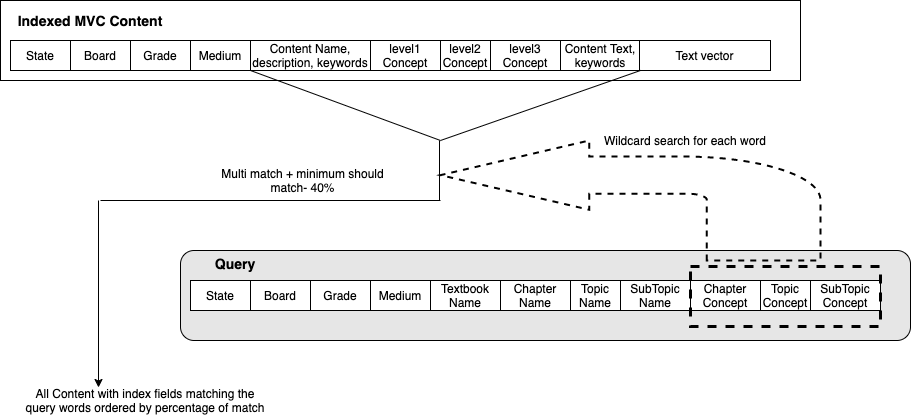

The diagram above was exported from draw.io. Its source (the exported page's mxGraphModel, read from the mxfile embedded in the PNG):
<mxGraphModel dx="1020" dy="552" grid="1" gridSize="10" guides="1" tooltips="1" connect="1" arrows="1" fold="1" page="1" pageScale="1" pageWidth="827" pageHeight="1169" math="0" shadow="0">
  <root>
    <mxCell id="YVvyCFA0TQYxCNV4Rcr9-0" />
    <mxCell id="YVvyCFA0TQYxCNV4Rcr9-1" parent="YVvyCFA0TQYxCNV4Rcr9-0" />
    <mxCell id="ARVh_EdpzUQVG4OKjFdx-1" value="" style="rounded=0;whiteSpace=wrap;html=1;" vertex="1" parent="YVvyCFA0TQYxCNV4Rcr9-1">
      <mxGeometry x="20" y="150" width="800" height="80" as="geometry" />
    </mxCell>
    <mxCell id="ARVh_EdpzUQVG4OKjFdx-12" value="State" style="rounded=0;whiteSpace=wrap;html=1;" vertex="1" parent="YVvyCFA0TQYxCNV4Rcr9-1">
      <mxGeometry x="30" y="190" width="60" height="30" as="geometry" />
    </mxCell>
    <mxCell id="ARVh_EdpzUQVG4OKjFdx-13" value="Board" style="rounded=0;whiteSpace=wrap;html=1;" vertex="1" parent="YVvyCFA0TQYxCNV4Rcr9-1">
      <mxGeometry x="90" y="190" width="60" height="30" as="geometry" />
    </mxCell>
    <mxCell id="ARVh_EdpzUQVG4OKjFdx-14" value="Grade" style="rounded=0;whiteSpace=wrap;html=1;" vertex="1" parent="YVvyCFA0TQYxCNV4Rcr9-1">
      <mxGeometry x="150" y="190" width="60" height="30" as="geometry" />
    </mxCell>
    <mxCell id="ARVh_EdpzUQVG4OKjFdx-15" value="Medium" style="rounded=0;whiteSpace=wrap;html=1;" vertex="1" parent="YVvyCFA0TQYxCNV4Rcr9-1">
      <mxGeometry x="210" y="190" width="60" height="30" as="geometry" />
    </mxCell>
    <mxCell id="ARVh_EdpzUQVG4OKjFdx-16" value="Content Name, description, keywords" style="rounded=0;whiteSpace=wrap;html=1;" vertex="1" parent="YVvyCFA0TQYxCNV4Rcr9-1">
      <mxGeometry x="270" y="190" width="120" height="30" as="geometry" />
    </mxCell>
    <mxCell id="ARVh_EdpzUQVG4OKjFdx-17" value="level1 Concept" style="rounded=0;whiteSpace=wrap;html=1;" vertex="1" parent="YVvyCFA0TQYxCNV4Rcr9-1">
      <mxGeometry x="390" y="190" width="70" height="30" as="geometry" />
    </mxCell>
    <mxCell id="ARVh_EdpzUQVG4OKjFdx-18" value="level2 Concept" style="rounded=0;whiteSpace=wrap;html=1;" vertex="1" parent="YVvyCFA0TQYxCNV4Rcr9-1">
      <mxGeometry x="460" y="190" width="50" height="30" as="geometry" />
    </mxCell>
    <mxCell id="ARVh_EdpzUQVG4OKjFdx-19" value="level3 Concept" style="rounded=0;whiteSpace=wrap;html=1;" vertex="1" parent="YVvyCFA0TQYxCNV4Rcr9-1">
      <mxGeometry x="510" y="190" width="70" height="30" as="geometry" />
    </mxCell>
    <mxCell id="ARVh_EdpzUQVG4OKjFdx-20" value="Content Text, keywords" style="rounded=0;whiteSpace=wrap;html=1;" vertex="1" parent="YVvyCFA0TQYxCNV4Rcr9-1">
      <mxGeometry x="580" y="190" width="80" height="30" as="geometry" />
    </mxCell>
    <mxCell id="ARVh_EdpzUQVG4OKjFdx-21" value="Text vector" style="rounded=0;whiteSpace=wrap;html=1;" vertex="1" parent="YVvyCFA0TQYxCNV4Rcr9-1">
      <mxGeometry x="659" y="190" width="131" height="30" as="geometry" />
    </mxCell>
    <mxCell id="ARVh_EdpzUQVG4OKjFdx-22" value="&lt;font style=&quot;font-size: 14px&quot;&gt;&lt;b&gt;Indexed MVC Content&lt;/b&gt;&lt;/font&gt;" style="text;html=1;strokeColor=none;fillColor=none;align=center;verticalAlign=middle;whiteSpace=wrap;rounded=0;" vertex="1" parent="YVvyCFA0TQYxCNV4Rcr9-1">
      <mxGeometry x="30" y="160" width="160" height="20" as="geometry" />
    </mxCell>
    <mxCell id="ARVh_EdpzUQVG4OKjFdx-27" value="All Content with index fields matching the query words ordered by percentage of match" style="text;html=1;strokeColor=none;fillColor=none;align=center;verticalAlign=middle;whiteSpace=wrap;rounded=0;" vertex="1" parent="YVvyCFA0TQYxCNV4Rcr9-1">
      <mxGeometry x="40" y="540" width="250" height="20" as="geometry" />
    </mxCell>
    <mxCell id="ARVh_EdpzUQVG4OKjFdx-30" value="" style="endArrow=none;html=1;entryX=0;entryY=1;entryDx=0;entryDy=0;" edge="1" parent="YVvyCFA0TQYxCNV4Rcr9-1" target="ARVh_EdpzUQVG4OKjFdx-16">
      <mxGeometry width="50" height="50" relative="1" as="geometry">
        <mxPoint x="460" y="290" as="sourcePoint" />
        <mxPoint x="270" y="240" as="targetPoint" />
      </mxGeometry>
    </mxCell>
    <mxCell id="ARVh_EdpzUQVG4OKjFdx-31" value="" style="endArrow=none;html=1;entryX=1;entryY=1;entryDx=0;entryDy=0;" edge="1" parent="YVvyCFA0TQYxCNV4Rcr9-1" target="ARVh_EdpzUQVG4OKjFdx-20">
      <mxGeometry width="50" height="50" relative="1" as="geometry">
        <mxPoint x="460" y="290" as="sourcePoint" />
        <mxPoint x="660" y="240" as="targetPoint" />
      </mxGeometry>
    </mxCell>
    <mxCell id="Cp8ZvokwL4xmQ2jQ90NY-6" value="" style="endArrow=none;html=1;" edge="1" parent="YVvyCFA0TQYxCNV4Rcr9-1">
      <mxGeometry width="50" height="50" relative="1" as="geometry">
        <mxPoint x="459" y="350" as="sourcePoint" />
        <mxPoint x="459" y="290" as="targetPoint" />
      </mxGeometry>
    </mxCell>
    <mxCell id="Cp8ZvokwL4xmQ2jQ90NY-7" value="" style="endArrow=none;html=1;" edge="1" parent="YVvyCFA0TQYxCNV4Rcr9-1">
      <mxGeometry width="50" height="50" relative="1" as="geometry">
        <mxPoint x="120" y="350" as="sourcePoint" />
        <mxPoint x="460" y="350" as="targetPoint" />
      </mxGeometry>
    </mxCell>
    <mxCell id="Cp8ZvokwL4xmQ2jQ90NY-10" value="" style="endArrow=classic;html=1;" edge="1" parent="YVvyCFA0TQYxCNV4Rcr9-1">
      <mxGeometry width="50" height="50" relative="1" as="geometry">
        <mxPoint x="118" y="350" as="sourcePoint" />
        <mxPoint x="118" y="537" as="targetPoint" />
      </mxGeometry>
    </mxCell>
    <mxCell id="C2m8bvmG-TyeXLbwSFZG-0" value="Multi match + minimum should match- 40%" style="text;html=1;strokeColor=none;fillColor=none;align=center;verticalAlign=middle;whiteSpace=wrap;rounded=0;" vertex="1" parent="YVvyCFA0TQYxCNV4Rcr9-1">
      <mxGeometry x="240" y="320" width="165" height="20" as="geometry" />
    </mxCell>
    <mxCell id="4NwW-knroyYtoW01O3HT-1" value="" style="group" vertex="1" connectable="0" parent="YVvyCFA0TQYxCNV4Rcr9-1">
      <mxGeometry x="200" y="400" width="730" height="90" as="geometry" />
    </mxCell>
    <mxCell id="ARVh_EdpzUQVG4OKjFdx-0" value="" style="rounded=1;whiteSpace=wrap;html=1;strokeWidth=1;fillColor=#E6E6E6;" vertex="1" parent="4NwW-knroyYtoW01O3HT-1">
      <mxGeometry width="730" height="90" as="geometry" />
    </mxCell>
    <mxCell id="ARVh_EdpzUQVG4OKjFdx-2" value="State" style="rounded=0;whiteSpace=wrap;html=1;" vertex="1" parent="4NwW-knroyYtoW01O3HT-1">
      <mxGeometry x="10" y="30" width="60" height="30" as="geometry" />
    </mxCell>
    <mxCell id="ARVh_EdpzUQVG4OKjFdx-3" value="Board" style="rounded=0;whiteSpace=wrap;html=1;" vertex="1" parent="4NwW-knroyYtoW01O3HT-1">
      <mxGeometry x="70" y="30" width="60" height="30" as="geometry" />
    </mxCell>
    <mxCell id="ARVh_EdpzUQVG4OKjFdx-4" value="Medium" style="rounded=0;whiteSpace=wrap;html=1;" vertex="1" parent="4NwW-knroyYtoW01O3HT-1">
      <mxGeometry x="190" y="30" width="60" height="30" as="geometry" />
    </mxCell>
    <mxCell id="ARVh_EdpzUQVG4OKjFdx-5" value="Textbook Name" style="rounded=0;whiteSpace=wrap;html=1;" vertex="1" parent="4NwW-knroyYtoW01O3HT-1">
      <mxGeometry x="250" y="30" width="70" height="30" as="geometry" />
    </mxCell>
    <mxCell id="ARVh_EdpzUQVG4OKjFdx-6" value="Chapter Name" style="rounded=0;whiteSpace=wrap;html=1;" vertex="1" parent="4NwW-knroyYtoW01O3HT-1">
      <mxGeometry x="320" y="30" width="70" height="30" as="geometry" />
    </mxCell>
    <mxCell id="ARVh_EdpzUQVG4OKjFdx-7" value="Topic Name" style="rounded=0;whiteSpace=wrap;html=1;" vertex="1" parent="4NwW-knroyYtoW01O3HT-1">
      <mxGeometry x="390" y="30" width="50" height="30" as="geometry" />
    </mxCell>
    <mxCell id="ARVh_EdpzUQVG4OKjFdx-8" value="SubTopic Name" style="rounded=0;whiteSpace=wrap;html=1;" vertex="1" parent="4NwW-knroyYtoW01O3HT-1">
      <mxGeometry x="440" y="30" width="70" height="30" as="geometry" />
    </mxCell>
    <mxCell id="ARVh_EdpzUQVG4OKjFdx-9" value="Chapter Concept" style="rounded=0;whiteSpace=wrap;html=1;" vertex="1" parent="4NwW-knroyYtoW01O3HT-1">
      <mxGeometry x="510" y="30" width="70" height="30" as="geometry" />
    </mxCell>
    <mxCell id="ARVh_EdpzUQVG4OKjFdx-10" value="Topic Concept" style="rounded=0;whiteSpace=wrap;html=1;" vertex="1" parent="4NwW-knroyYtoW01O3HT-1">
      <mxGeometry x="580" y="30" width="50" height="30" as="geometry" />
    </mxCell>
    <mxCell id="ARVh_EdpzUQVG4OKjFdx-11" value="SubTopic Concept" style="rounded=0;whiteSpace=wrap;html=1;" vertex="1" parent="4NwW-knroyYtoW01O3HT-1">
      <mxGeometry x="630" y="30" width="70" height="30" as="geometry" />
    </mxCell>
    <mxCell id="ARVh_EdpzUQVG4OKjFdx-25" value="&lt;font style=&quot;font-size: 14px&quot;&gt;&lt;b&gt;Query&lt;/b&gt;&lt;/font&gt;" style="text;html=1;strokeColor=none;fillColor=none;align=center;verticalAlign=middle;whiteSpace=wrap;rounded=0;" vertex="1" parent="4NwW-knroyYtoW01O3HT-1">
      <mxGeometry x="40" y="6" width="30" height="14" as="geometry" />
    </mxCell>
    <mxCell id="ARVh_EdpzUQVG4OKjFdx-28" value="Grade" style="rounded=0;whiteSpace=wrap;html=1;" vertex="1" parent="4NwW-knroyYtoW01O3HT-1">
      <mxGeometry x="130" y="30" width="60" height="30" as="geometry" />
    </mxCell>
    <mxCell id="ARVh_EdpzUQVG4OKjFdx-29" value="" style="rounded=0;whiteSpace=wrap;html=1;fillColor=none;dashed=1;strokeWidth=3;" vertex="1" parent="4NwW-knroyYtoW01O3HT-1">
      <mxGeometry x="510" y="16" width="190" height="60" as="geometry" />
    </mxCell>
    <mxCell id="sUzEib10sDMikOzN27mv-0" value="" style="shape=mxgraph.arrows.bent_left_arrow;html=1;verticalLabelPosition=bottom;verticalAlign=top;strokeWidth=2;strokeColor=#000000;fillColor=none;dashed=1;" vertex="1" parent="YVvyCFA0TQYxCNV4Rcr9-1">
      <mxGeometry x="460" y="290" width="380" height="120" as="geometry" />
    </mxCell>
    <mxCell id="sUzEib10sDMikOzN27mv-1" value="Wildcard search for each word" style="text;html=1;strokeColor=none;fillColor=none;align=center;verticalAlign=middle;whiteSpace=wrap;rounded=0;" vertex="1" parent="YVvyCFA0TQYxCNV4Rcr9-1">
      <mxGeometry x="590" y="280" width="230" height="20" as="geometry" />
    </mxCell>
  </root>
</mxGraphModel>